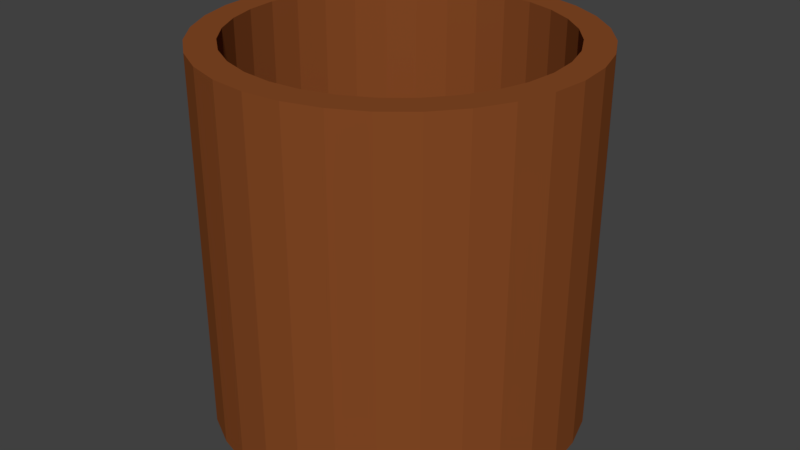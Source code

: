 # Source: wastebasket.blend  (saved by Blender 2.77.0; exported with 4.5.12 LTS)
import bpy
from mathutils import Matrix  # noqa: F401  (used for matrix-valued properties, if any)

bpy.ops.wm.read_factory_settings(use_empty=True)
scene = bpy.context.scene
scene.name = 'Scene'

# ---- collections
col_collection_1 = bpy.data.collections.new('Collection 1'); scene.collection.children.link(col_collection_1)

# ---- materials (node trees are filled in below, after node groups)
mat_wastebasket = bpy.data.materials.new('wastebasket')
mat_wastebasket.alpha_threshold = 0.0
mat_wastebasket.use_transparent_shadow = False
mat_wastebasket.diffuse_color = (0.2396, 0.0686, 0.01867, 1.0)
mat_wastebasket.roughness = 0.5

# ---- material node trees

# ---- world
world_world = bpy.data.worlds.new('World'); scene.world = world_world
world_world.color = (0.05088, 0.05088, 0.05088)
world_world.use_sun_shadow = False
world_world.sun_shadow_jitter_overblur = 0.0
world_world.cycles.sampling_method = 'MANUAL'

# ---- meshes
me_cylinder = bpy.data.meshes.new('Cylinder')
me_cylinder.from_pydata([(0.0, 1.0, -1.0), (0.0, 1.0, 1.0), (0.1951, 0.9808, -1.0), (0.1951, 0.9808, 1.0), (0.3827, 0.9239, -1.0), (0.3827, 0.9239, 1.0), (0.5556, 0.8315, -1.0), (0.5556, 0.8315, 1.0), (0.7071, 0.7071, -1.0), (0.7071, 0.7071, 1.0), (0.8315, 0.5556, -1.0), (0.8315, 0.5556, 1.0), (0.9239, 0.3827, -1.0), (0.9239, 0.3827, 1.0), (0.9808, 0.1951, -1.0), (0.9808, 0.1951, 1.0), (1.0, 7.55e-08, -1.0), (1.0, 7.55e-08, 1.0), (0.9808, -0.1951, -1.0), (0.9808, -0.1951, 1.0), (0.9239, -0.3827, -1.0), (0.9239, -0.3827, 1.0), (0.8315, -0.5556, -1.0), (0.8315, -0.5556, 1.0), (0.7071, -0.7071, -1.0), (0.7071, -0.7071, 1.0), (0.5556, -0.8315, -1.0), (0.5556, -0.8315, 1.0), (0.3827, -0.9239, -1.0), (0.3827, -0.9239, 1.0), (0.1951, -0.9808, -1.0), (0.1951, -0.9808, 1.0), (-3.258e-07, -1.0, -1.0), (-3.258e-07, -1.0, 1.0), (-0.1951, -0.9808, -1.0), (-0.1951, -0.9808, 1.0), (-0.3827, -0.9239, -1.0), (-0.3827, -0.9239, 1.0), (-0.5556, -0.8315, -1.0), (-0.5556, -0.8315, 1.0), (-0.7071, -0.7071, -1.0), (-0.7071, -0.7071, 1.0), (-0.8315, -0.5556, -1.0), (-0.8315, -0.5556, 1.0), (-0.9239, -0.3827, -1.0), (-0.9239, -0.3827, 1.0), (-0.9808, -0.1951, -1.0), (-0.9808, -0.1951, 1.0), (-1.0, 9.656e-07, -1.0), (-1.0, 9.656e-07, 1.0), (-0.9808, 0.1951, -1.0), (-0.9808, 0.1951, 1.0), (-0.9239, 0.3827, -1.0), (-0.9239, 0.3827, 1.0), (-0.8315, 0.5556, -1.0), (-0.8315, 0.5556, 1.0), (-0.7071, 0.7071, -1.0), (-0.7071, 0.7071, 1.0), (-0.5556, 0.8315, -1.0), (-0.5556, 0.8315, 1.0), (-0.3827, 0.9239, -1.0), (-0.3827, 0.9239, 1.0), (-0.1951, 0.9808, -1.0), (-0.1951, 0.9808, 1.0), (1.815e-08, 0.8471, 1.0), (0.1653, 0.8309, 1.0), (0.3242, 0.7827, 1.0), (0.4707, 0.7044, 1.0), (0.599, 0.599, 1.0), (0.7044, 0.4707, 1.0), (0.7827, 0.3242, 1.0), (0.8309, 0.1653, 1.0), (0.8471, 1.075e-07, 1.0), (0.8309, -0.1653, 1.0), (0.7827, -0.3242, 1.0), (0.7044, -0.4707, 1.0), (0.599, -0.599, 1.0), (0.4707, -0.7044, 1.0), (0.3242, -0.7827, 1.0), (0.1653, -0.8309, 1.0), (-2.579e-07, -0.8471, 1.0), (-0.1653, -0.8309, 1.0), (-0.3242, -0.7827, 1.0), (-0.4707, -0.7044, 1.0), (-0.599, -0.599, 1.0), (-0.7044, -0.4707, 1.0), (-0.7827, -0.3242, 1.0), (-0.8309, -0.1653, 1.0), (-0.8471, 8.616e-07, 1.0), (-0.8309, 0.1653, 1.0), (-0.7827, 0.3242, 1.0), (-0.7044, 0.4707, 1.0), (-0.599, 0.599, 1.0), (-0.4706, 0.7044, 1.0), (-0.3242, 0.7827, 1.0), (-0.1653, 0.8309, 1.0), (1.815e-08, 0.8471, -0.758), (0.1653, 0.8309, -0.758), (0.3242, 0.7827, -0.758), (0.4707, 0.7044, -0.758), (0.599, 0.599, -0.758), (0.7044, 0.4707, -0.758), (0.7827, 0.3242, -0.758), (0.8309, 0.1653, -0.758), (0.8471, 1.075e-07, -0.758), (0.8309, -0.1653, -0.758), (0.7827, -0.3242, -0.758), (0.7044, -0.4707, -0.758), (0.599, -0.599, -0.758), (0.4707, -0.7044, -0.758), (0.3242, -0.7827, -0.758), (0.1653, -0.8309, -0.758), (-2.579e-07, -0.8471, -0.758), (-0.1653, -0.8309, -0.758), (-0.3242, -0.7827, -0.758), (-0.4707, -0.7044, -0.758), (-0.599, -0.599, -0.758), (-0.7044, -0.4707, -0.758), (-0.7827, -0.3242, -0.758), (-0.8309, -0.1653, -0.758), (-0.8471, 8.616e-07, -0.758), (-0.8309, 0.1653, -0.758), (-0.7827, 0.3242, -0.758), (-0.7044, 0.4707, -0.758), (-0.599, 0.599, -0.758), (-0.4706, 0.7044, -0.758), (-0.3242, 0.7827, -0.758), (-0.1653, 0.8309, -0.758)], [], [(0, 1, 3, 2), (2, 3, 5, 4), (4, 5, 7, 6), (6, 7, 9, 8), (8, 9, 11, 10), (10, 11, 13, 12), (12, 13, 15, 14), (14, 15, 17, 16), (16, 17, 19, 18), (18, 19, 21, 20), (20, 21, 23, 22), (22, 23, 25, 24), (24, 25, 27, 26), (26, 27, 29, 28), (28, 29, 31, 30), (30, 31, 33, 32), (32, 33, 35, 34), (34, 35, 37, 36), (36, 37, 39, 38), (38, 39, 41, 40), (40, 41, 43, 42), (42, 43, 45, 44), (44, 45, 47, 46), (46, 47, 49, 48), (48, 49, 51, 50), (50, 51, 53, 52), (52, 53, 55, 54), (54, 55, 57, 56), (56, 57, 59, 58), (58, 59, 61, 60), (63, 61, 94, 95), (60, 61, 63, 62), (62, 63, 1, 0), (0, 2, 4, 6, 8, 10, 12, 14, 16, 18, 20, 22, 24, 26, 28, 30, 32, 34, 36, 38, 40, 42, 44, 46, 48, 50, 52, 54, 56, 58, 60, 62), (19, 17, 72, 73), (37, 35, 81, 82), (55, 53, 90, 91), (11, 9, 68, 69), (29, 27, 77, 78), (47, 45, 86, 87), (3, 1, 64, 65), (1, 63, 95, 64), (21, 19, 73, 74), (39, 37, 82, 83), (57, 55, 91, 92), (13, 11, 69, 70), (31, 29, 78, 79), (49, 47, 87, 88), (5, 3, 65, 66), (23, 21, 74, 75), (41, 39, 83, 84), (59, 57, 92, 93), (15, 13, 70, 71), (33, 31, 79, 80), (51, 49, 88, 89), (7, 5, 66, 67), (25, 23, 75, 76), (43, 41, 84, 85), (61, 59, 93, 94), (17, 15, 71, 72), (35, 33, 80, 81), (53, 51, 89, 90), (9, 7, 67, 68), (27, 25, 76, 77), (45, 43, 85, 86), (88, 87, 119, 120), (75, 74, 106, 107), (89, 88, 120, 121), (76, 75, 107, 108), (90, 89, 121, 122), (77, 76, 108, 109), (91, 90, 122, 123), (78, 77, 109, 110), (65, 64, 96, 97), (92, 91, 123, 124), (79, 78, 110, 111), (66, 65, 97, 98), (93, 92, 124, 125), (80, 79, 111, 112), (67, 66, 98, 99), (94, 93, 125, 126), (81, 80, 112, 113), (68, 67, 99, 100), (95, 94, 126, 127), (82, 81, 113, 114), (69, 68, 100, 101), (64, 95, 127, 96), (83, 82, 114, 115), (70, 69, 101, 102), (84, 83, 115, 116), (71, 70, 102, 103), (85, 84, 116, 117), (72, 71, 103, 104), (86, 85, 117, 118), (73, 72, 104, 105), (87, 86, 118, 119), (74, 73, 105, 106), (97, 96, 127, 126, 125, 124, 123, 122, 121, 120, 119, 118, 117, 116, 115, 114, 113, 112, 111, 110, 109, 108, 107, 106, 105, 104, 103, 102, 101, 100, 99, 98)])
me_cylinder.materials.append(mat_wastebasket)
me_cylinder.use_remesh_preserve_volume = False
me_cylinder.use_remesh_preserve_attributes = False
me_cylinder.use_mirror_vertex_groups = False
me_cylinder.update()

# ---- objects
ob_cylinder = bpy.data.objects.new('Cylinder', me_cylinder)

# ---- transforms, parenting, visibility, modifiers, constraints
ob_cylinder.location = (0.0, 0.0, 0.319)
ob_cylinder.scale = (0.3189, 0.3189, 0.3189)
ob_cylinder.lineart.crease_threshold = 0.0

# ---- collection membership
col_collection_1.objects.link(ob_cylinder)

# ---- scene / render settings (as saved in the file)
scene.frame_start = 1; scene.frame_end = 250; scene.frame_set(1)
scene.render.engine = 'BLENDER_EEVEE_NEXT'
scene.render.resolution_percentage = 50
scene.render.dither_intensity = 0.0
scene.cycles.use_denoising = False
scene.cycles.samples = 128
scene.cycles.sampling_pattern = 'TABULATED_SOBOL'
scene.cycles.light_sampling_threshold = 0.0
scene.cycles.use_adaptive_sampling = False
scene.cycles.use_light_tree = False
scene.cycles.blur_glossy = 0.0
scene.cycles.sample_clamp_indirect = 0.0
scene.view_settings.view_transform = 'Standard'
bpy.context.view_layer.update()

# ---- added for rendering (the .blend has no active camera and no usable light): camera, sun
cam_auto = bpy.data.cameras.new('AutoCamera')
cam_auto.lens = 50.0
cam_auto.sensor_width = 36.0
cam_auto.clip_end = 1000.0
ob_auto_camera = bpy.data.objects.new('AutoCamera', cam_auto)
scene.collection.objects.link(ob_auto_camera)
ob_auto_camera.location = (1.02194, -1.22632, 1.13655)
ob_auto_camera.rotation_euler = (1.09748, -7.21219e-08, 0.694738)
scene.camera = ob_auto_camera
light_auto_sun = bpy.data.lights.new('AutoSun', 'SUN')
light_auto_sun.energy = 3.0
light_auto_sun.angle = 0.0523599
ob_auto_sun = bpy.data.objects.new('AutoSun', light_auto_sun)
scene.collection.objects.link(ob_auto_sun)
ob_auto_sun.rotation_euler = (0.872665, 0.174533, 0.523599)
bpy.context.view_layer.update()
